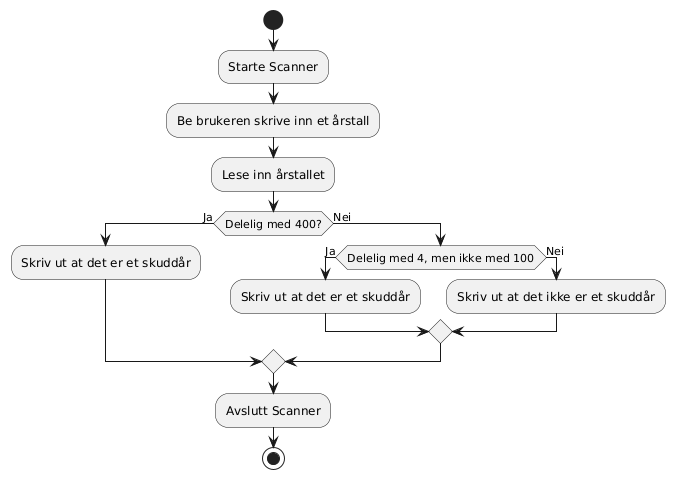

The diagram above was rendered by PlantUML. Its source (embedded in the PNG):
@startuml
start

:Starte Scanner;
:Be brukeren skrive inn et årstall;
:Lese inn årstallet;

if (Delelig med 400?) then (Ja)
  :Skriv ut at det er et skuddår;
else (Nei)
  if (Delelig med 4, men ikke med 100) then (Ja)
    :Skriv ut at det er et skuddår;
  else (Nei)
    :Skriv ut at det ikke er et skuddår;
  endif
endif

:Avslutt Scanner;
stop
@enduml